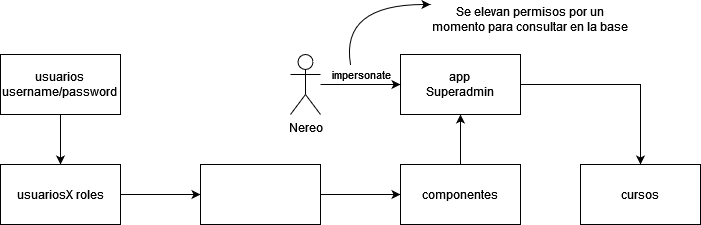

The diagram above was exported from draw.io. Its source (the exported page's mxGraphModel, read from the mxfile embedded in the PNG):
<mxGraphModel dx="1146" dy="532" grid="1" gridSize="10" guides="1" tooltips="1" connect="1" arrows="1" fold="1" page="1" pageScale="1" pageWidth="827" pageHeight="1169" math="0" shadow="0">
  <root>
    <mxCell id="0" />
    <mxCell id="1" parent="0" />
    <mxCell id="SARcyuWEBABo_t7xeRoU-3" style="edgeStyle=orthogonalEdgeStyle;rounded=0;orthogonalLoop=1;jettySize=auto;html=1;entryX=0.5;entryY=0;entryDx=0;entryDy=0;" edge="1" parent="1" source="SARcyuWEBABo_t7xeRoU-1" target="SARcyuWEBABo_t7xeRoU-2">
      <mxGeometry relative="1" as="geometry" />
    </mxCell>
    <mxCell id="SARcyuWEBABo_t7xeRoU-1" value="&lt;div&gt;usuarios&lt;/div&gt;&lt;div&gt;username/password&lt;br&gt;&lt;/div&gt;" style="rounded=0;whiteSpace=wrap;html=1;" vertex="1" parent="1">
      <mxGeometry x="110" y="190" width="120" height="60" as="geometry" />
    </mxCell>
    <mxCell id="SARcyuWEBABo_t7xeRoU-14" style="edgeStyle=orthogonalEdgeStyle;rounded=0;orthogonalLoop=1;jettySize=auto;html=1;entryX=0;entryY=0.5;entryDx=0;entryDy=0;" edge="1" parent="1" source="SARcyuWEBABo_t7xeRoU-2" target="SARcyuWEBABo_t7xeRoU-4">
      <mxGeometry relative="1" as="geometry" />
    </mxCell>
    <mxCell id="SARcyuWEBABo_t7xeRoU-2" value="usuariosX roles" style="rounded=0;whiteSpace=wrap;html=1;" vertex="1" parent="1">
      <mxGeometry x="110" y="300" width="120" height="60" as="geometry" />
    </mxCell>
    <mxCell id="SARcyuWEBABo_t7xeRoU-15" style="edgeStyle=orthogonalEdgeStyle;rounded=0;orthogonalLoop=1;jettySize=auto;html=1;entryX=0;entryY=0.5;entryDx=0;entryDy=0;" edge="1" parent="1" source="SARcyuWEBABo_t7xeRoU-4" target="SARcyuWEBABo_t7xeRoU-5">
      <mxGeometry relative="1" as="geometry" />
    </mxCell>
    <mxCell id="SARcyuWEBABo_t7xeRoU-4" value="" style="rounded=0;whiteSpace=wrap;html=1;" vertex="1" parent="1">
      <mxGeometry x="310" y="300" width="120" height="60" as="geometry" />
    </mxCell>
    <mxCell id="SARcyuWEBABo_t7xeRoU-16" style="edgeStyle=orthogonalEdgeStyle;rounded=0;orthogonalLoop=1;jettySize=auto;html=1;entryX=0.5;entryY=1;entryDx=0;entryDy=0;" edge="1" parent="1" source="SARcyuWEBABo_t7xeRoU-5" target="SARcyuWEBABo_t7xeRoU-6">
      <mxGeometry relative="1" as="geometry" />
    </mxCell>
    <mxCell id="SARcyuWEBABo_t7xeRoU-5" value="componentes" style="rounded=0;whiteSpace=wrap;html=1;" vertex="1" parent="1">
      <mxGeometry x="510" y="300" width="120" height="60" as="geometry" />
    </mxCell>
    <mxCell id="SARcyuWEBABo_t7xeRoU-17" style="edgeStyle=orthogonalEdgeStyle;rounded=0;orthogonalLoop=1;jettySize=auto;html=1;entryX=0.5;entryY=0;entryDx=0;entryDy=0;" edge="1" parent="1" source="SARcyuWEBABo_t7xeRoU-6" target="SARcyuWEBABo_t7xeRoU-7">
      <mxGeometry relative="1" as="geometry" />
    </mxCell>
    <mxCell id="SARcyuWEBABo_t7xeRoU-6" value="&lt;div&gt;app&lt;/div&gt;&lt;div&gt;Superadmin&lt;br&gt;&lt;/div&gt;" style="rounded=0;whiteSpace=wrap;html=1;" vertex="1" parent="1">
      <mxGeometry x="510" y="190" width="120" height="60" as="geometry" />
    </mxCell>
    <mxCell id="SARcyuWEBABo_t7xeRoU-7" value="cursos" style="rounded=0;whiteSpace=wrap;html=1;" vertex="1" parent="1">
      <mxGeometry x="690" y="300" width="120" height="60" as="geometry" />
    </mxCell>
    <mxCell id="SARcyuWEBABo_t7xeRoU-10" style="edgeStyle=orthogonalEdgeStyle;rounded=0;orthogonalLoop=1;jettySize=auto;html=1;entryX=0;entryY=0.5;entryDx=0;entryDy=0;" edge="1" parent="1" source="SARcyuWEBABo_t7xeRoU-8" target="SARcyuWEBABo_t7xeRoU-6">
      <mxGeometry relative="1" as="geometry" />
    </mxCell>
    <mxCell id="SARcyuWEBABo_t7xeRoU-11" value="impersonate" style="edgeLabel;html=1;align=center;verticalAlign=middle;resizable=0;points=[];" vertex="1" connectable="0" parent="SARcyuWEBABo_t7xeRoU-10">
      <mxGeometry x="0.1517" relative="1" as="geometry">
        <mxPoint x="-6" y="-10" as="offset" />
      </mxGeometry>
    </mxCell>
    <mxCell id="SARcyuWEBABo_t7xeRoU-8" value="Nereo" style="shape=umlActor;verticalLabelPosition=bottom;verticalAlign=top;html=1;outlineConnect=0;" vertex="1" parent="1">
      <mxGeometry x="400" y="190" width="30" height="60" as="geometry" />
    </mxCell>
    <mxCell id="SARcyuWEBABo_t7xeRoU-12" value="Se elevan permisos por un momento para consultar en la base" style="text;html=1;strokeColor=none;fillColor=none;align=center;verticalAlign=middle;whiteSpace=wrap;rounded=0;" vertex="1" parent="1">
      <mxGeometry x="540" y="140" width="200" height="30" as="geometry" />
    </mxCell>
    <mxCell id="SARcyuWEBABo_t7xeRoU-13" value="" style="curved=1;endArrow=classic;html=1;rounded=0;entryX=0;entryY=0;entryDx=0;entryDy=0;" edge="1" parent="1" target="SARcyuWEBABo_t7xeRoU-12">
      <mxGeometry width="50" height="50" relative="1" as="geometry">
        <mxPoint x="460" y="200" as="sourcePoint" />
        <mxPoint x="500" y="140" as="targetPoint" />
        <Array as="points">
          <mxPoint x="450" y="140" />
        </Array>
      </mxGeometry>
    </mxCell>
  </root>
</mxGraphModel>